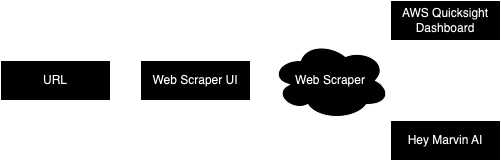

The diagram above was exported from draw.io. Its source (the exported page's mxGraphModel, read from the mxfile embedded in the PNG):
<mxGraphModel dx="954" dy="605" grid="1" gridSize="10" guides="1" tooltips="1" connect="1" arrows="1" fold="1" page="1" pageScale="1" pageWidth="850" pageHeight="1100" math="0" shadow="0">
  <root>
    <mxCell id="0" />
    <mxCell id="1" parent="0" />
    <mxCell id="trXTAsS6mT6lb1HR7hWI-5" style="edgeStyle=orthogonalEdgeStyle;rounded=0;orthogonalLoop=1;jettySize=auto;html=1;entryX=0;entryY=0.5;entryDx=0;entryDy=0;" parent="1" source="trXTAsS6mT6lb1HR7hWI-2" target="trXTAsS6mT6lb1HR7hWI-7" edge="1">
      <mxGeometry relative="1" as="geometry">
        <mxPoint x="320" y="220" as="targetPoint" />
      </mxGeometry>
    </mxCell>
    <mxCell id="trXTAsS6mT6lb1HR7hWI-2" value="URL" style="rounded=0;whiteSpace=wrap;html=1;" parent="1" vertex="1">
      <mxGeometry x="170" y="200" width="110" height="40" as="geometry" />
    </mxCell>
    <mxCell id="trXTAsS6mT6lb1HR7hWI-9" value="" style="edgeStyle=orthogonalEdgeStyle;rounded=0;orthogonalLoop=1;jettySize=auto;html=1;" parent="1" source="trXTAsS6mT6lb1HR7hWI-7" edge="1">
      <mxGeometry relative="1" as="geometry">
        <mxPoint x="450" y="220.03999999999996" as="targetPoint" />
      </mxGeometry>
    </mxCell>
    <mxCell id="trXTAsS6mT6lb1HR7hWI-7" value="Web Scraper UI" style="rounded=0;whiteSpace=wrap;html=1;" parent="1" vertex="1">
      <mxGeometry x="310" y="200" width="110" height="40" as="geometry" />
    </mxCell>
    <mxCell id="trXTAsS6mT6lb1HR7hWI-17" style="edgeStyle=orthogonalEdgeStyle;rounded=0;orthogonalLoop=1;jettySize=auto;html=1;entryX=0;entryY=0.5;entryDx=0;entryDy=0;" parent="1" source="trXTAsS6mT6lb1HR7hWI-11" target="trXTAsS6mT6lb1HR7hWI-15" edge="1">
      <mxGeometry relative="1" as="geometry" />
    </mxCell>
    <mxCell id="trXTAsS6mT6lb1HR7hWI-18" style="edgeStyle=orthogonalEdgeStyle;rounded=0;orthogonalLoop=1;jettySize=auto;html=1;entryX=0;entryY=0.5;entryDx=0;entryDy=0;" parent="1" source="trXTAsS6mT6lb1HR7hWI-11" target="trXTAsS6mT6lb1HR7hWI-16" edge="1">
      <mxGeometry relative="1" as="geometry" />
    </mxCell>
    <mxCell id="trXTAsS6mT6lb1HR7hWI-11" value="Web Scraper" style="ellipse;shape=cloud;whiteSpace=wrap;html=1;" parent="1" vertex="1">
      <mxGeometry x="440" y="180" width="120" height="80" as="geometry" />
    </mxCell>
    <mxCell id="trXTAsS6mT6lb1HR7hWI-15" value="AWS Quicksight Dashboard" style="rounded=0;whiteSpace=wrap;html=1;" parent="1" vertex="1">
      <mxGeometry x="560" y="140" width="110" height="40" as="geometry" />
    </mxCell>
    <mxCell id="trXTAsS6mT6lb1HR7hWI-16" value="Hey Marvin AI" style="rounded=0;whiteSpace=wrap;html=1;" parent="1" vertex="1">
      <mxGeometry x="560" y="260" width="110" height="40" as="geometry" />
    </mxCell>
  </root>
</mxGraphModel>